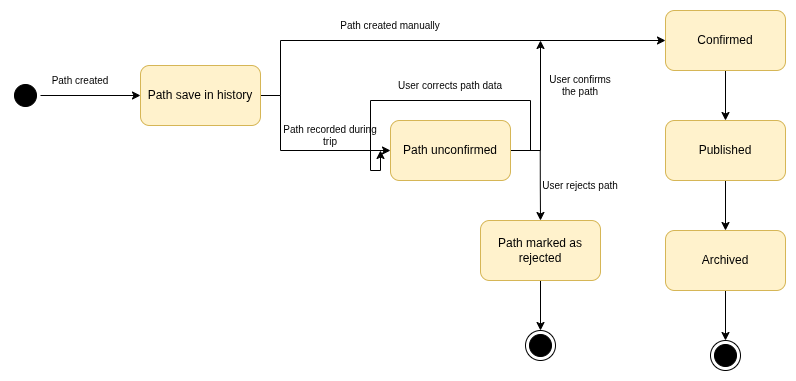

The diagram above was exported from draw.io. Its source (the exported page's mxGraphModel, read from the mxfile embedded in the PNG):
<mxGraphModel dx="1555" dy="783" grid="1" gridSize="10" guides="1" tooltips="1" connect="1" arrows="1" fold="1" page="1" pageScale="1" pageWidth="850" pageHeight="1100" math="0" shadow="0">
  <root>
    <mxCell id="0" />
    <mxCell id="1" parent="0" />
    <mxCell id="LbHwSpk4xEnsmwUvI4IA-3" style="edgeStyle=orthogonalEdgeStyle;rounded=0;orthogonalLoop=1;jettySize=auto;html=1;exitX=0.5;exitY=0;exitDx=0;exitDy=0;entryX=0;entryY=0.5;entryDx=0;entryDy=0;" parent="1" source="ilXJsMAIKBX2uQbg5hy--6" target="LbHwSpk4xEnsmwUvI4IA-2" edge="1">
      <mxGeometry relative="1" as="geometry">
        <Array as="points">
          <mxPoint x="150" y="195" />
          <mxPoint x="150" y="250" />
        </Array>
      </mxGeometry>
    </mxCell>
    <mxCell id="LbHwSpk4xEnsmwUvI4IA-1" value="" style="ellipse;html=1;shape=startState;fillColor=#000000;strokeColor=light-dark(#000000,#000000);rounded=1;shadow=0;comic=0;labelBackgroundColor=none;fontFamily=Verdana;fontSize=12;fontColor=#000000;align=center;direction=south;" parent="1" vertex="1">
      <mxGeometry x="-120" y="180" width="30" height="30" as="geometry" />
    </mxCell>
    <mxCell id="LbHwSpk4xEnsmwUvI4IA-10" style="edgeStyle=orthogonalEdgeStyle;rounded=0;orthogonalLoop=1;jettySize=auto;html=1;exitX=1;exitY=0.5;exitDx=0;exitDy=0;" parent="1" source="LbHwSpk4xEnsmwUvI4IA-2" edge="1">
      <mxGeometry relative="1" as="geometry">
        <mxPoint x="410" y="140" as="targetPoint" />
      </mxGeometry>
    </mxCell>
    <mxCell id="LbHwSpk4xEnsmwUvI4IA-12" style="edgeStyle=orthogonalEdgeStyle;rounded=0;orthogonalLoop=1;jettySize=auto;html=1;exitX=1;exitY=0.5;exitDx=0;exitDy=0;entryX=1;entryY=1;entryDx=0;entryDy=0;" parent="1" source="LbHwSpk4xEnsmwUvI4IA-2" target="LbHwSpk4xEnsmwUvI4IA-7" edge="1">
      <mxGeometry relative="1" as="geometry" />
    </mxCell>
    <mxCell id="LbHwSpk4xEnsmwUvI4IA-2" value="Path unconfirmed" style="rounded=1;whiteSpace=wrap;html=1;fillColor=#fff2cc;strokeColor=#d6b656;" parent="1" vertex="1">
      <mxGeometry x="260" y="220" width="120" height="60" as="geometry" />
    </mxCell>
    <mxCell id="LbHwSpk4xEnsmwUvI4IA-14" style="edgeStyle=orthogonalEdgeStyle;rounded=0;orthogonalLoop=1;jettySize=auto;html=1;exitX=0.5;exitY=1;exitDx=0;exitDy=0;entryX=0.5;entryY=0;entryDx=0;entryDy=0;" parent="1" source="LbHwSpk4xEnsmwUvI4IA-4" target="LbHwSpk4xEnsmwUvI4IA-8" edge="1">
      <mxGeometry relative="1" as="geometry" />
    </mxCell>
    <mxCell id="LbHwSpk4xEnsmwUvI4IA-4" value="Confirmed" style="rounded=1;whiteSpace=wrap;html=1;fillColor=#fff2cc;strokeColor=#d6b656;" parent="1" vertex="1">
      <mxGeometry x="535" y="110" width="120" height="60" as="geometry" />
    </mxCell>
    <mxCell id="LbHwSpk4xEnsmwUvI4IA-6" value="Path created manually" style="text;html=1;whiteSpace=wrap;strokeColor=none;fillColor=none;align=center;verticalAlign=middle;rounded=0;fontSize=10;" parent="1" vertex="1">
      <mxGeometry x="190" y="110" width="140" height="30" as="geometry" />
    </mxCell>
    <mxCell id="LbHwSpk4xEnsmwUvI4IA-7" value="Path recorded during trip" style="text;html=1;whiteSpace=wrap;strokeColor=none;fillColor=none;align=center;verticalAlign=middle;rounded=0;fontSize=10;" parent="1" vertex="1">
      <mxGeometry x="150" y="220" width="100" height="30" as="geometry" />
    </mxCell>
    <mxCell id="LbHwSpk4xEnsmwUvI4IA-16" style="edgeStyle=orthogonalEdgeStyle;rounded=0;orthogonalLoop=1;jettySize=auto;html=1;exitX=0.5;exitY=1;exitDx=0;exitDy=0;entryX=0.5;entryY=0;entryDx=0;entryDy=0;" parent="1" source="LbHwSpk4xEnsmwUvI4IA-8" target="LbHwSpk4xEnsmwUvI4IA-15" edge="1">
      <mxGeometry relative="1" as="geometry" />
    </mxCell>
    <mxCell id="LbHwSpk4xEnsmwUvI4IA-8" value="Published" style="rounded=1;whiteSpace=wrap;html=1;fillColor=#fff2cc;strokeColor=#d6b656;" parent="1" vertex="1">
      <mxGeometry x="535" y="220" width="120" height="60" as="geometry" />
    </mxCell>
    <mxCell id="LbHwSpk4xEnsmwUvI4IA-11" value="User confirms the path" style="text;html=1;whiteSpace=wrap;strokeColor=none;fillColor=none;align=center;verticalAlign=middle;rounded=0;fontSize=10;" parent="1" vertex="1">
      <mxGeometry x="410" y="170" width="80" height="30" as="geometry" />
    </mxCell>
    <mxCell id="LbHwSpk4xEnsmwUvI4IA-13" value="User corrects path data" style="text;html=1;whiteSpace=wrap;strokeColor=none;fillColor=none;align=center;verticalAlign=middle;rounded=0;fontSize=10;" parent="1" vertex="1">
      <mxGeometry x="250" y="170" width="140" height="30" as="geometry" />
    </mxCell>
    <mxCell id="LbHwSpk4xEnsmwUvI4IA-19" style="edgeStyle=orthogonalEdgeStyle;rounded=0;orthogonalLoop=1;jettySize=auto;html=1;exitX=0.5;exitY=1;exitDx=0;exitDy=0;entryX=0.5;entryY=0;entryDx=0;entryDy=0;" parent="1" source="LbHwSpk4xEnsmwUvI4IA-15" target="LbHwSpk4xEnsmwUvI4IA-17" edge="1">
      <mxGeometry relative="1" as="geometry" />
    </mxCell>
    <mxCell id="LbHwSpk4xEnsmwUvI4IA-15" value="Archived" style="rounded=1;whiteSpace=wrap;html=1;fillColor=#fff2cc;strokeColor=#d6b656;" parent="1" vertex="1">
      <mxGeometry x="535" y="330" width="120" height="60" as="geometry" />
    </mxCell>
    <mxCell id="LbHwSpk4xEnsmwUvI4IA-17" value="" style="ellipse;html=1;shape=endState;fillColor=#000000;strokeColor=light-dark(#000000,#000000);rounded=1;shadow=0;comic=0;labelBackgroundColor=none;fontFamily=Verdana;fontSize=12;fontColor=#000000;align=center;" parent="1" vertex="1">
      <mxGeometry x="580" y="440" width="30" height="30" as="geometry" />
    </mxCell>
    <mxCell id="ilXJsMAIKBX2uQbg5hy--1" value="" style="ellipse;html=1;shape=endState;fillColor=#000000;strokeColor=light-dark(#000000,#000000);rounded=1;shadow=0;comic=0;labelBackgroundColor=none;fontFamily=Verdana;fontSize=12;fontColor=#000000;align=center;" parent="1" vertex="1">
      <mxGeometry x="395" y="430" width="30" height="30" as="geometry" />
    </mxCell>
    <mxCell id="ilXJsMAIKBX2uQbg5hy--12" style="edgeStyle=orthogonalEdgeStyle;rounded=0;orthogonalLoop=1;jettySize=auto;html=1;exitX=0.5;exitY=0;exitDx=0;exitDy=0;entryX=0.5;entryY=0;entryDx=0;entryDy=0;" parent="1" target="ilXJsMAIKBX2uQbg5hy--4" edge="1">
      <mxGeometry relative="1" as="geometry">
        <mxPoint x="409.75862068965534" y="250" as="sourcePoint" />
      </mxGeometry>
    </mxCell>
    <mxCell id="ilXJsMAIKBX2uQbg5hy--14" style="edgeStyle=orthogonalEdgeStyle;rounded=0;orthogonalLoop=1;jettySize=auto;html=1;exitX=0.5;exitY=1;exitDx=0;exitDy=0;entryX=0.5;entryY=0;entryDx=0;entryDy=0;" parent="1" source="ilXJsMAIKBX2uQbg5hy--4" target="ilXJsMAIKBX2uQbg5hy--1" edge="1">
      <mxGeometry relative="1" as="geometry" />
    </mxCell>
    <mxCell id="ilXJsMAIKBX2uQbg5hy--4" value="Path marked as rejected" style="rounded=1;whiteSpace=wrap;html=1;fillColor=#fff2cc;strokeColor=#d6b656;" parent="1" vertex="1">
      <mxGeometry x="350" y="320" width="120" height="60" as="geometry" />
    </mxCell>
    <mxCell id="ilXJsMAIKBX2uQbg5hy--9" value="" style="edgeStyle=orthogonalEdgeStyle;rounded=0;orthogonalLoop=1;jettySize=auto;html=1;exitX=0.5;exitY=0;exitDx=0;exitDy=0;entryX=0;entryY=0.5;entryDx=0;entryDy=0;" parent="1" source="LbHwSpk4xEnsmwUvI4IA-1" target="ilXJsMAIKBX2uQbg5hy--6" edge="1">
      <mxGeometry relative="1" as="geometry">
        <Array as="points" />
        <mxPoint x="-120" y="195" as="sourcePoint" />
        <mxPoint x="260" y="250" as="targetPoint" />
      </mxGeometry>
    </mxCell>
    <mxCell id="ilXJsMAIKBX2uQbg5hy--11" style="edgeStyle=orthogonalEdgeStyle;rounded=0;orthogonalLoop=1;jettySize=auto;html=1;exitX=1;exitY=0.5;exitDx=0;exitDy=0;entryX=0;entryY=0.5;entryDx=0;entryDy=0;" parent="1" source="ilXJsMAIKBX2uQbg5hy--6" target="LbHwSpk4xEnsmwUvI4IA-4" edge="1">
      <mxGeometry relative="1" as="geometry">
        <Array as="points">
          <mxPoint x="150" y="195" />
          <mxPoint x="150" y="140" />
        </Array>
      </mxGeometry>
    </mxCell>
    <mxCell id="ilXJsMAIKBX2uQbg5hy--6" value="Path save in history" style="rounded=1;whiteSpace=wrap;html=1;fillColor=#fff2cc;strokeColor=#d6b656;" parent="1" vertex="1">
      <mxGeometry x="10" y="165" width="120" height="60" as="geometry" />
    </mxCell>
    <mxCell id="ilXJsMAIKBX2uQbg5hy--10" value="Path created" style="text;html=1;whiteSpace=wrap;strokeColor=none;fillColor=none;align=center;verticalAlign=middle;rounded=0;fontSize=10;" parent="1" vertex="1">
      <mxGeometry x="-120" y="165" width="140" height="30" as="geometry" />
    </mxCell>
    <mxCell id="ilXJsMAIKBX2uQbg5hy--16" value="User rejects path" style="text;html=1;whiteSpace=wrap;strokeColor=none;fillColor=none;align=center;verticalAlign=middle;rounded=0;fontSize=10;" parent="1" vertex="1">
      <mxGeometry x="410" y="270" width="80" height="30" as="geometry" />
    </mxCell>
  </root>
</mxGraphModel>